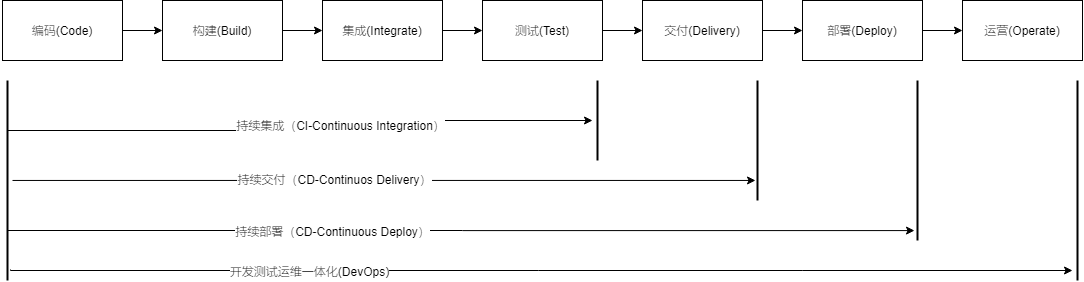

The diagram above was exported from draw.io. Its source (the exported page's mxGraphModel, read from the mxfile embedded in the PNG):
<mxGraphModel dx="3582" dy="1793" grid="1" gridSize="10" guides="1" tooltips="1" connect="1" arrows="1" fold="1" page="1" pageScale="1" pageWidth="3300" pageHeight="2339" math="0" shadow="0">
  <root>
    <mxCell id="0" />
    <mxCell id="1" parent="0" />
    <mxCell id="Uv0oyXzhtN0QnrYWCrs_-8" value="" style="edgeStyle=orthogonalEdgeStyle;rounded=0;orthogonalLoop=1;jettySize=auto;html=1;" edge="1" parent="1" source="Uv0oyXzhtN0QnrYWCrs_-1" target="Uv0oyXzhtN0QnrYWCrs_-2">
      <mxGeometry relative="1" as="geometry" />
    </mxCell>
    <mxCell id="Uv0oyXzhtN0QnrYWCrs_-1" value="编码(Code)" style="rounded=0;whiteSpace=wrap;html=1;" vertex="1" parent="1">
      <mxGeometry x="680" y="360" width="120" height="60" as="geometry" />
    </mxCell>
    <mxCell id="Uv0oyXzhtN0QnrYWCrs_-9" value="" style="edgeStyle=orthogonalEdgeStyle;rounded=0;orthogonalLoop=1;jettySize=auto;html=1;" edge="1" parent="1" source="Uv0oyXzhtN0QnrYWCrs_-2" target="Uv0oyXzhtN0QnrYWCrs_-3">
      <mxGeometry relative="1" as="geometry" />
    </mxCell>
    <mxCell id="Uv0oyXzhtN0QnrYWCrs_-2" value="构建(Build)" style="rounded=0;whiteSpace=wrap;html=1;" vertex="1" parent="1">
      <mxGeometry x="840" y="360" width="120" height="60" as="geometry" />
    </mxCell>
    <mxCell id="Uv0oyXzhtN0QnrYWCrs_-10" value="" style="edgeStyle=orthogonalEdgeStyle;rounded=0;orthogonalLoop=1;jettySize=auto;html=1;" edge="1" parent="1" source="Uv0oyXzhtN0QnrYWCrs_-3" target="Uv0oyXzhtN0QnrYWCrs_-4">
      <mxGeometry relative="1" as="geometry" />
    </mxCell>
    <mxCell id="Uv0oyXzhtN0QnrYWCrs_-3" value="集成(Integrate)" style="rounded=0;whiteSpace=wrap;html=1;" vertex="1" parent="1">
      <mxGeometry x="1000" y="360" width="120" height="60" as="geometry" />
    </mxCell>
    <mxCell id="Uv0oyXzhtN0QnrYWCrs_-11" value="" style="edgeStyle=orthogonalEdgeStyle;rounded=0;orthogonalLoop=1;jettySize=auto;html=1;" edge="1" parent="1" source="Uv0oyXzhtN0QnrYWCrs_-4" target="Uv0oyXzhtN0QnrYWCrs_-5">
      <mxGeometry relative="1" as="geometry" />
    </mxCell>
    <mxCell id="Uv0oyXzhtN0QnrYWCrs_-4" value="测试(Test)" style="rounded=0;whiteSpace=wrap;html=1;" vertex="1" parent="1">
      <mxGeometry x="1160" y="360" width="120" height="60" as="geometry" />
    </mxCell>
    <mxCell id="Uv0oyXzhtN0QnrYWCrs_-12" value="" style="edgeStyle=orthogonalEdgeStyle;rounded=0;orthogonalLoop=1;jettySize=auto;html=1;" edge="1" parent="1" source="Uv0oyXzhtN0QnrYWCrs_-5" target="Uv0oyXzhtN0QnrYWCrs_-6">
      <mxGeometry relative="1" as="geometry" />
    </mxCell>
    <mxCell id="Uv0oyXzhtN0QnrYWCrs_-5" value="交付(Delivery)" style="rounded=0;whiteSpace=wrap;html=1;" vertex="1" parent="1">
      <mxGeometry x="1320" y="360" width="120" height="60" as="geometry" />
    </mxCell>
    <mxCell id="Uv0oyXzhtN0QnrYWCrs_-13" value="" style="edgeStyle=orthogonalEdgeStyle;rounded=0;orthogonalLoop=1;jettySize=auto;html=1;" edge="1" parent="1" source="Uv0oyXzhtN0QnrYWCrs_-6" target="Uv0oyXzhtN0QnrYWCrs_-7">
      <mxGeometry relative="1" as="geometry" />
    </mxCell>
    <mxCell id="Uv0oyXzhtN0QnrYWCrs_-6" value="部署(Deploy)" style="rounded=0;whiteSpace=wrap;html=1;" vertex="1" parent="1">
      <mxGeometry x="1480" y="360" width="120" height="60" as="geometry" />
    </mxCell>
    <mxCell id="Uv0oyXzhtN0QnrYWCrs_-7" value="运营(Operate)" style="rounded=0;whiteSpace=wrap;html=1;" vertex="1" parent="1">
      <mxGeometry x="1640" y="360" width="120" height="60" as="geometry" />
    </mxCell>
    <mxCell id="Uv0oyXzhtN0QnrYWCrs_-32" style="edgeStyle=orthogonalEdgeStyle;rounded=0;orthogonalLoop=1;jettySize=auto;html=1;entryX=0.833;entryY=0.7;entryDx=0;entryDy=0;entryPerimeter=0;" edge="1" parent="1" source="Uv0oyXzhtN0QnrYWCrs_-15" target="Uv0oyXzhtN0QnrYWCrs_-22">
      <mxGeometry relative="1" as="geometry" />
    </mxCell>
    <mxCell id="Uv0oyXzhtN0QnrYWCrs_-33" value="持续交付（CD-Continuos Delivery）" style="text;html=1;align=center;verticalAlign=middle;resizable=0;points=[];labelBackgroundColor=#ffffff;" vertex="1" connectable="0" parent="Uv0oyXzhtN0QnrYWCrs_-32">
      <mxGeometry x="-0.1359" y="1" relative="1" as="geometry">
        <mxPoint as="offset" />
      </mxGeometry>
    </mxCell>
    <mxCell id="Uv0oyXzhtN0QnrYWCrs_-36" style="edgeStyle=orthogonalEdgeStyle;rounded=0;orthogonalLoop=1;jettySize=auto;html=1;exitX=0.75;exitY=0.5;exitDx=0;exitDy=0;exitPerimeter=0;entryX=0.938;entryY=0.8;entryDx=0;entryDy=0;entryPerimeter=0;" edge="1" parent="1" source="Uv0oyXzhtN0QnrYWCrs_-15" target="Uv0oyXzhtN0QnrYWCrs_-23">
      <mxGeometry relative="1" as="geometry" />
    </mxCell>
    <mxCell id="Uv0oyXzhtN0QnrYWCrs_-37" value="持续部署（CD-Continuous Deploy）" style="text;html=1;align=center;verticalAlign=middle;resizable=0;points=[];labelBackgroundColor=#ffffff;" vertex="1" connectable="0" parent="Uv0oyXzhtN0QnrYWCrs_-36">
      <mxGeometry x="0.0034" y="-159" relative="1" as="geometry">
        <mxPoint x="-128.41" y="-159" as="offset" />
      </mxGeometry>
    </mxCell>
    <mxCell id="Uv0oyXzhtN0QnrYWCrs_-15" value="" style="line;strokeWidth=2;direction=south;html=1;" vertex="1" parent="1">
      <mxGeometry x="680" y="440" width="10" height="200" as="geometry" />
    </mxCell>
    <mxCell id="Uv0oyXzhtN0QnrYWCrs_-16" value="" style="line;strokeWidth=2;direction=south;html=1;" vertex="1" parent="1">
      <mxGeometry x="1750" y="440" width="10" height="200" as="geometry" />
    </mxCell>
    <mxCell id="Uv0oyXzhtN0QnrYWCrs_-27" value="" style="edgeStyle=orthogonalEdgeStyle;rounded=0;orthogonalLoop=1;jettySize=auto;html=1;exitX=0.25;exitY=0.5;exitDx=0;exitDy=0;exitPerimeter=0;" edge="1" parent="1" source="Uv0oyXzhtN0QnrYWCrs_-15" target="Uv0oyXzhtN0QnrYWCrs_-21">
      <mxGeometry relative="1" as="geometry">
        <mxPoint x="1190" y="480" as="sourcePoint" />
        <Array as="points">
          <mxPoint x="990" y="480" />
        </Array>
      </mxGeometry>
    </mxCell>
    <mxCell id="Uv0oyXzhtN0QnrYWCrs_-28" value="持续集成（CI-Continuous Integration）" style="text;html=1;align=center;verticalAlign=middle;resizable=0;points=[];labelBackgroundColor=#ffffff;" vertex="1" connectable="0" parent="Uv0oyXzhtN0QnrYWCrs_-27">
      <mxGeometry x="0.1487" y="-4" relative="1" as="geometry">
        <mxPoint as="offset" />
      </mxGeometry>
    </mxCell>
    <mxCell id="Uv0oyXzhtN0QnrYWCrs_-21" value="" style="line;strokeWidth=2;direction=south;html=1;" vertex="1" parent="1">
      <mxGeometry x="1270" y="440" width="10" height="80" as="geometry" />
    </mxCell>
    <mxCell id="Uv0oyXzhtN0QnrYWCrs_-22" value="" style="line;strokeWidth=2;direction=south;html=1;" vertex="1" parent="1">
      <mxGeometry x="1430" y="440" width="10" height="120" as="geometry" />
    </mxCell>
    <mxCell id="Uv0oyXzhtN0QnrYWCrs_-23" value="" style="line;strokeWidth=2;direction=south;html=1;" vertex="1" parent="1">
      <mxGeometry x="1590" y="440" width="10" height="160" as="geometry" />
    </mxCell>
    <mxCell id="Uv0oyXzhtN0QnrYWCrs_-38" style="edgeStyle=orthogonalEdgeStyle;rounded=0;orthogonalLoop=1;jettySize=auto;html=1;exitX=0.945;exitY=0.2;exitDx=0;exitDy=0;exitPerimeter=0;" edge="1" parent="1" source="Uv0oyXzhtN0QnrYWCrs_-15">
      <mxGeometry relative="1" as="geometry">
        <mxPoint x="710" y="630" as="sourcePoint" />
        <mxPoint x="1750" y="630" as="targetPoint" />
        <Array as="points">
          <mxPoint x="688" y="630" />
        </Array>
      </mxGeometry>
    </mxCell>
    <mxCell id="Uv0oyXzhtN0QnrYWCrs_-39" value="开发测试运维一体化(DevOps)" style="text;html=1;align=center;verticalAlign=middle;resizable=0;points=[];labelBackgroundColor=#ffffff;" vertex="1" connectable="0" parent="Uv0oyXzhtN0QnrYWCrs_-38">
      <mxGeometry x="0.0034" y="-159" relative="1" as="geometry">
        <mxPoint x="-234" y="-159" as="offset" />
      </mxGeometry>
    </mxCell>
  </root>
</mxGraphModel>